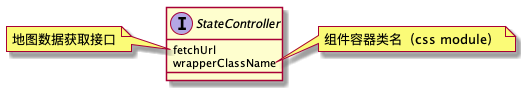

The diagram above was rendered by PlantUML. Its source (embedded in the PNG):
@startuml classDesign
interface StateController {
  fetchUrl
  wrapperClassName
}
note left of StateController::fetchUrl
  地图数据获取接口
end note

note right of StateController::wrapperClassName
  组件容器类名（css module）
end note

@enduml